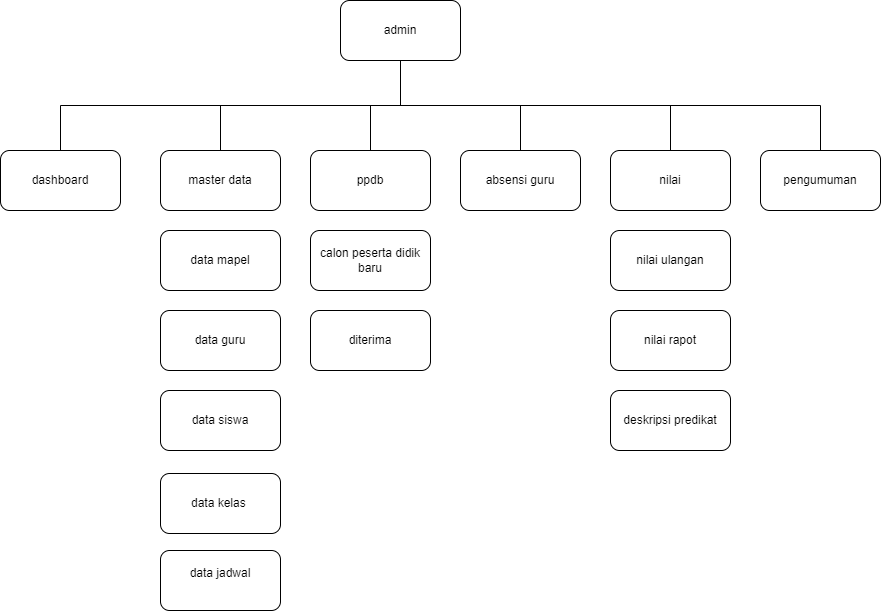

The diagram above was exported from draw.io. Its source (the exported page's mxGraphModel, read from the mxfile embedded in the PNG):
<mxGraphModel dx="1038" dy="513" grid="1" gridSize="10" guides="1" tooltips="1" connect="1" arrows="1" fold="1" page="1" pageScale="1" pageWidth="413" pageHeight="583" math="0" shadow="0">
  <root>
    <mxCell id="0" />
    <mxCell id="1" parent="0" />
    <mxCell id="FUyJbYHUV3-kqjdxGmGL-1" value="admin" style="rounded=1;whiteSpace=wrap;html=1;" vertex="1" parent="1">
      <mxGeometry x="350" y="50" width="120" height="60" as="geometry" />
    </mxCell>
    <mxCell id="FUyJbYHUV3-kqjdxGmGL-2" value="dashboard" style="rounded=1;whiteSpace=wrap;html=1;" vertex="1" parent="1">
      <mxGeometry x="10" y="200" width="120" height="60" as="geometry" />
    </mxCell>
    <mxCell id="FUyJbYHUV3-kqjdxGmGL-3" value="master data" style="rounded=1;whiteSpace=wrap;html=1;" vertex="1" parent="1">
      <mxGeometry x="170" y="200" width="120" height="60" as="geometry" />
    </mxCell>
    <mxCell id="FUyJbYHUV3-kqjdxGmGL-4" value="ppdb" style="rounded=1;whiteSpace=wrap;html=1;" vertex="1" parent="1">
      <mxGeometry x="320" y="200" width="120" height="60" as="geometry" />
    </mxCell>
    <mxCell id="FUyJbYHUV3-kqjdxGmGL-5" value="absensi guru&lt;span style=&quot;color: rgba(0, 0, 0, 0); font-family: monospace; font-size: 0px; text-align: start;&quot;&gt;%3CmxGraphModel%3E%3Croot%3E%3CmxCell%20id%3D%220%22%2F%3E%3CmxCell%20id%3D%221%22%20parent%3D%220%22%2F%3E%3CmxCell%20id%3D%222%22%20value%3D%22ppdb%22%20style%3D%22rounded%3D1%3BwhiteSpace%3Dwrap%3Bhtml%3D1%3B%22%20vertex%3D%221%22%20parent%3D%221%22%3E%3CmxGeometry%20x%3D%22320%22%20y%3D%22200%22%20width%3D%22120%22%20height%3D%2260%22%20as%3D%22geometry%22%2F%3E%3C%2FmxCell%3E%3C%2Froot%3E%3C%2FmxGraphModel%3E&lt;/span&gt;" style="rounded=1;whiteSpace=wrap;html=1;" vertex="1" parent="1">
      <mxGeometry x="470" y="200" width="120" height="60" as="geometry" />
    </mxCell>
    <mxCell id="FUyJbYHUV3-kqjdxGmGL-6" value="nilai" style="rounded=1;whiteSpace=wrap;html=1;" vertex="1" parent="1">
      <mxGeometry x="620" y="200" width="120" height="60" as="geometry" />
    </mxCell>
    <mxCell id="FUyJbYHUV3-kqjdxGmGL-7" value="pengumuman" style="rounded=1;whiteSpace=wrap;html=1;" vertex="1" parent="1">
      <mxGeometry x="770" y="200" width="120" height="60" as="geometry" />
    </mxCell>
    <mxCell id="FUyJbYHUV3-kqjdxGmGL-8" value="" style="endArrow=none;html=1;rounded=0;entryX=0.5;entryY=1;entryDx=0;entryDy=0;exitX=0.5;exitY=0;exitDx=0;exitDy=0;edgeStyle=orthogonalEdgeStyle;" edge="1" parent="1" source="FUyJbYHUV3-kqjdxGmGL-2" target="FUyJbYHUV3-kqjdxGmGL-1">
      <mxGeometry width="50" height="50" relative="1" as="geometry">
        <mxPoint x="250" y="150" as="sourcePoint" />
        <mxPoint x="300" y="100" as="targetPoint" />
      </mxGeometry>
    </mxCell>
    <mxCell id="FUyJbYHUV3-kqjdxGmGL-11" value="" style="endArrow=none;html=1;rounded=0;exitX=0.5;exitY=0;exitDx=0;exitDy=0;entryX=0.5;entryY=1;entryDx=0;entryDy=0;edgeStyle=orthogonalEdgeStyle;" edge="1" parent="1" source="FUyJbYHUV3-kqjdxGmGL-3" target="FUyJbYHUV3-kqjdxGmGL-1">
      <mxGeometry width="50" height="50" relative="1" as="geometry">
        <mxPoint x="240" y="200" as="sourcePoint" />
        <mxPoint x="290" y="150" as="targetPoint" />
      </mxGeometry>
    </mxCell>
    <mxCell id="FUyJbYHUV3-kqjdxGmGL-12" value="" style="endArrow=none;html=1;rounded=0;exitX=0.5;exitY=0;exitDx=0;exitDy=0;entryX=0.5;entryY=1;entryDx=0;entryDy=0;edgeStyle=orthogonalEdgeStyle;" edge="1" parent="1" source="FUyJbYHUV3-kqjdxGmGL-4" target="FUyJbYHUV3-kqjdxGmGL-1">
      <mxGeometry width="50" height="50" relative="1" as="geometry">
        <mxPoint x="470" y="180" as="sourcePoint" />
        <mxPoint x="520" y="130" as="targetPoint" />
      </mxGeometry>
    </mxCell>
    <mxCell id="FUyJbYHUV3-kqjdxGmGL-13" value="" style="endArrow=none;html=1;rounded=0;entryX=0.5;entryY=1;entryDx=0;entryDy=0;exitX=0.5;exitY=0;exitDx=0;exitDy=0;edgeStyle=orthogonalEdgeStyle;" edge="1" parent="1" source="FUyJbYHUV3-kqjdxGmGL-5" target="FUyJbYHUV3-kqjdxGmGL-1">
      <mxGeometry width="50" height="50" relative="1" as="geometry">
        <mxPoint x="500" y="160" as="sourcePoint" />
        <mxPoint x="550" y="110" as="targetPoint" />
      </mxGeometry>
    </mxCell>
    <mxCell id="FUyJbYHUV3-kqjdxGmGL-14" value="" style="endArrow=none;html=1;rounded=0;exitX=0.5;exitY=0;exitDx=0;exitDy=0;entryX=0.5;entryY=1;entryDx=0;entryDy=0;edgeStyle=orthogonalEdgeStyle;" edge="1" parent="1" source="FUyJbYHUV3-kqjdxGmGL-6" target="FUyJbYHUV3-kqjdxGmGL-1">
      <mxGeometry width="50" height="50" relative="1" as="geometry">
        <mxPoint x="650" y="160" as="sourcePoint" />
        <mxPoint x="700" y="110" as="targetPoint" />
      </mxGeometry>
    </mxCell>
    <mxCell id="FUyJbYHUV3-kqjdxGmGL-15" value="" style="endArrow=none;html=1;rounded=0;exitX=0.5;exitY=0;exitDx=0;exitDy=0;entryX=0.5;entryY=1;entryDx=0;entryDy=0;edgeStyle=orthogonalEdgeStyle;" edge="1" parent="1" source="FUyJbYHUV3-kqjdxGmGL-7" target="FUyJbYHUV3-kqjdxGmGL-1">
      <mxGeometry width="50" height="50" relative="1" as="geometry">
        <mxPoint x="800" y="140" as="sourcePoint" />
        <mxPoint x="850" y="90" as="targetPoint" />
      </mxGeometry>
    </mxCell>
    <mxCell id="FUyJbYHUV3-kqjdxGmGL-16" value="data mapel" style="rounded=1;whiteSpace=wrap;html=1;" vertex="1" parent="1">
      <mxGeometry x="170" y="280" width="120" height="60" as="geometry" />
    </mxCell>
    <mxCell id="FUyJbYHUV3-kqjdxGmGL-17" value="data guru" style="rounded=1;whiteSpace=wrap;html=1;" vertex="1" parent="1">
      <mxGeometry x="170" y="360" width="120" height="60" as="geometry" />
    </mxCell>
    <mxCell id="FUyJbYHUV3-kqjdxGmGL-18" value="data siswa" style="rounded=1;whiteSpace=wrap;html=1;" vertex="1" parent="1">
      <mxGeometry x="170" y="440" width="120" height="60" as="geometry" />
    </mxCell>
    <mxCell id="FUyJbYHUV3-kqjdxGmGL-19" value="data kelas&amp;nbsp;&lt;span style=&quot;color: rgba(0, 0, 0, 0); font-family: monospace; font-size: 0px; text-align: start;&quot;&gt;%3CmxGraphModel%3E%3Croot%3E%3CmxCell%20id%3D%220%22%2F%3E%3CmxCell%20id%3D%221%22%20parent%3D%220%22%2F%3E%3CmxCell%20id%3D%222%22%20value%3D%22master%20data%22%20style%3D%22rounded%3D1%3BwhiteSpace%3Dwrap%3Bhtml%3D1%3B%22%20vertex%3D%221%22%20parent%3D%221%22%3E%3CmxGeometry%20x%3D%22170%22%20y%3D%22450%22%20width%3D%22120%22%20height%3D%2260%22%20as%3D%22geometry%22%2F%3E%3C%2FmxCell%3E%3C%2Froot%3E%3C%2FmxGraphModel%3E&lt;/span&gt;" style="rounded=1;whiteSpace=wrap;html=1;" vertex="1" parent="1">
      <mxGeometry x="170" y="523" width="120" height="60" as="geometry" />
    </mxCell>
    <mxCell id="FUyJbYHUV3-kqjdxGmGL-20" value="data jadwal&lt;span style=&quot;color: rgba(0, 0, 0, 0); font-family: monospace; font-size: 0px; text-align: start;&quot;&gt;%3CmxGraphModel%3E%3Croot%3E%3CmxCell%20id%3D%220%22%2F%3E%3CmxCell%20id%3D%221%22%20parent%3D%220%22%2F%3E%3CmxCell%20id%3D%222%22%20value%3D%22data%20kelas%26amp%3Bnbsp%3B%26lt%3Bspan%20style%3D%26quot%3Bcolor%3A%20rgba(0%2C%200%2C%200%2C%200)%3B%20font-family%3A%20monospace%3B%20font-size%3A%200px%3B%20text-align%3A%20start%3B%26quot%3B%26gt%3B%253CmxGraphModel%253E%253Croot%253E%253CmxCell%2520id%253D%25220%2522%252F%253E%253CmxCell%2520id%253D%25221%2522%2520parent%253D%25220%2522%252F%253E%253CmxCell%2520id%253D%25222%2522%2520value%253D%2522master%2520data%2522%2520style%253D%2522rounded%253D1%253BwhiteSpace%253Dwrap%253Bhtml%253D1%253B%2522%2520vertex%253D%25221%2522%2520parent%253D%25221%2522%253E%253CmxGeometry%2520x%253D%2522170%2522%2520y%253D%2522450%2522%2520width%253D%2522120%2522%2520height%253D%252260%2522%2520as%253D%2522geometry%2522%252F%253E%253C%252FmxCell%253E%253C%252Froot%253E%253C%252FmxGraphModel%253E%26lt%3B%2Fspan%26gt%3B%22%20style%3D%22rounded%3D1%3BwhiteSpace%3Dwrap%3Bhtml%3D1%3B%22%20vertex%3D%221%22%20parent%3D%221%22%3E%3CmxGeometry%20x%3D%22170%22%20y%3D%22523%22%20width%3D%22120%22%20height%3D%2260%22%20as%3D%22geometry%22%2F%3E%3C%2FmxCell%3E%3C%2Froot%3E%3C%2FmxGraphModel%3E&lt;/span&gt;&lt;br&gt;&amp;nbsp;&lt;span style=&quot;color: rgba(0, 0, 0, 0); font-family: monospace; font-size: 0px; text-align: start;&quot;&gt;%3CmxGraphModel%3E%3Croot%3E%3CmxCell%20id%3D%220%22%2F%3E%3CmxCell%20id%3D%221%22%20parent%3D%220%22%2F%3E%3CmxCell%20id%3D%222%22%20value%3D%22master%20data%22%20style%3D%22rounded%3D1%3BwhiteSpace%3Dwrap%3Bhtml%3D1%3B%22%20vertex%3D%221%22%20parent%3D%221%22%3E%3CmxGeometry%20x%3D%22170%22%20y%3D%22450%22%20width%3D%22120%22%20height%3D%2260%22%20as%3D%22geometry%22%2F%3E%3C%2FmxCell%3E%3C%2Froot%3E%3C%2FmxGraphModel%3E&lt;/span&gt;" style="rounded=1;whiteSpace=wrap;html=1;" vertex="1" parent="1">
      <mxGeometry x="170" y="600" width="120" height="60" as="geometry" />
    </mxCell>
    <mxCell id="FUyJbYHUV3-kqjdxGmGL-22" value="calon peserta didik baru" style="rounded=1;whiteSpace=wrap;html=1;" vertex="1" parent="1">
      <mxGeometry x="320" y="280" width="120" height="60" as="geometry" />
    </mxCell>
    <mxCell id="FUyJbYHUV3-kqjdxGmGL-23" value="diterima" style="rounded=1;whiteSpace=wrap;html=1;" vertex="1" parent="1">
      <mxGeometry x="320" y="360" width="120" height="60" as="geometry" />
    </mxCell>
    <mxCell id="FUyJbYHUV3-kqjdxGmGL-24" value="nilai ulangan" style="rounded=1;whiteSpace=wrap;html=1;" vertex="1" parent="1">
      <mxGeometry x="620" y="280" width="120" height="60" as="geometry" />
    </mxCell>
    <mxCell id="FUyJbYHUV3-kqjdxGmGL-25" value="nilai rapot" style="rounded=1;whiteSpace=wrap;html=1;" vertex="1" parent="1">
      <mxGeometry x="620" y="360" width="120" height="60" as="geometry" />
    </mxCell>
    <mxCell id="FUyJbYHUV3-kqjdxGmGL-26" value="deskripsi predikat" style="rounded=1;whiteSpace=wrap;html=1;" vertex="1" parent="1">
      <mxGeometry x="620" y="440" width="120" height="60" as="geometry" />
    </mxCell>
  </root>
</mxGraphModel>